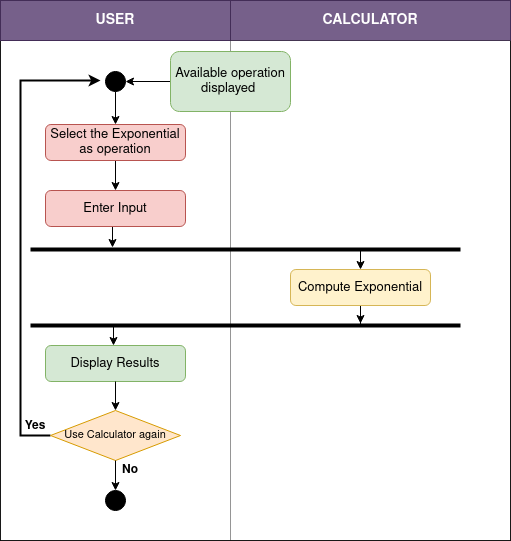

The diagram above was exported from draw.io. Its source (the exported page's mxGraphModel, read from the mxfile embedded in the PNG):
<mxGraphModel dx="1030" dy="568" grid="1" gridSize="10" guides="1" tooltips="1" connect="1" arrows="1" fold="1" page="1" pageScale="1" pageWidth="827" pageHeight="1169" math="0" shadow="0">
  <root>
    <mxCell id="0" />
    <mxCell id="1" parent="0" />
    <mxCell id="X6J6vo7QTmYWiPh1ibM0-2" value="" style="rounded=0;whiteSpace=wrap;html=1;container=1;" parent="1" vertex="1">
      <mxGeometry x="40" y="30" width="510" height="540" as="geometry" />
    </mxCell>
    <mxCell id="X6J6vo7QTmYWiPh1ibM0-6" value="" style="rounded=0;whiteSpace=wrap;html=1;opacity=25;" parent="X6J6vo7QTmYWiPh1ibM0-2" vertex="1">
      <mxGeometry y="40" width="230" height="500" as="geometry" />
    </mxCell>
    <mxCell id="X6J6vo7QTmYWiPh1ibM0-41" style="edgeStyle=orthogonalEdgeStyle;rounded=0;orthogonalLoop=1;jettySize=auto;html=1;entryX=0.435;entryY=0.08;entryDx=0;entryDy=0;entryPerimeter=0;exitX=0;exitY=0.5;exitDx=0;exitDy=0;strokeWidth=2;" parent="X6J6vo7QTmYWiPh1ibM0-2" source="X6J6vo7QTmYWiPh1ibM0-40" target="X6J6vo7QTmYWiPh1ibM0-6" edge="1">
      <mxGeometry relative="1" as="geometry">
        <Array as="points">
          <mxPoint x="20" y="435" />
          <mxPoint x="20" y="80" />
        </Array>
      </mxGeometry>
    </mxCell>
    <mxCell id="X6J6vo7QTmYWiPh1ibM0-40" value="&lt;font style=&quot;font-size: 11px&quot;&gt;Use Calculator again&lt;/font&gt;" style="rhombus;whiteSpace=wrap;html=1;fillColor=#ffe6cc;strokeColor=#d79b00;" parent="X6J6vo7QTmYWiPh1ibM0-2" vertex="1">
      <mxGeometry x="50" y="410" width="130" height="50" as="geometry" />
    </mxCell>
    <mxCell id="X6J6vo7QTmYWiPh1ibM0-43" value="&lt;b&gt;Yes&lt;/b&gt;" style="text;html=1;strokeColor=none;fillColor=none;align=center;verticalAlign=middle;whiteSpace=wrap;rounded=0;" parent="X6J6vo7QTmYWiPh1ibM0-2" vertex="1">
      <mxGeometry x="15" y="416" width="40" height="20" as="geometry" />
    </mxCell>
    <mxCell id="X6J6vo7QTmYWiPh1ibM0-46" value="&lt;b&gt;No&lt;/b&gt;" style="text;html=1;strokeColor=none;fillColor=none;align=center;verticalAlign=middle;whiteSpace=wrap;rounded=0;" parent="X6J6vo7QTmYWiPh1ibM0-2" vertex="1">
      <mxGeometry x="110" y="460" width="40" height="20" as="geometry" />
    </mxCell>
    <mxCell id="X6J6vo7QTmYWiPh1ibM0-47" value="" style="ellipse;whiteSpace=wrap;html=1;aspect=fixed;fillColor=#000000;" parent="X6J6vo7QTmYWiPh1ibM0-2" vertex="1">
      <mxGeometry x="105" y="490" width="20" height="20" as="geometry" />
    </mxCell>
    <mxCell id="X6J6vo7QTmYWiPh1ibM0-3" value="&lt;font style=&quot;font-size: 14px&quot;&gt;&lt;b&gt;USER&lt;/b&gt;&lt;/font&gt;" style="rounded=0;whiteSpace=wrap;html=1;fillColor=#76608a;strokeColor=#432D57;fontColor=#ffffff;" parent="1" vertex="1">
      <mxGeometry x="40" y="30" width="230" height="40" as="geometry" />
    </mxCell>
    <mxCell id="X6J6vo7QTmYWiPh1ibM0-4" value="&lt;font style=&quot;font-size: 14px&quot;&gt;&lt;b&gt;CALCULATOR&lt;/b&gt;&lt;/font&gt;" style="rounded=0;whiteSpace=wrap;html=1;fillColor=#76608a;strokeColor=#432D57;fontColor=#ffffff;" parent="1" vertex="1">
      <mxGeometry x="270" y="30" width="280" height="40" as="geometry" />
    </mxCell>
    <mxCell id="X6J6vo7QTmYWiPh1ibM0-7" value="" style="rounded=0;whiteSpace=wrap;html=1;opacity=25;" parent="1" vertex="1">
      <mxGeometry x="270" y="70" width="280" height="500" as="geometry" />
    </mxCell>
    <mxCell id="X6J6vo7QTmYWiPh1ibM0-21" style="edgeStyle=orthogonalEdgeStyle;rounded=0;orthogonalLoop=1;jettySize=auto;html=1;" parent="1" source="X6J6vo7QTmYWiPh1ibM0-14" target="X6J6vo7QTmYWiPh1ibM0-19" edge="1">
      <mxGeometry x="40" y="30" as="geometry" />
    </mxCell>
    <mxCell id="X6J6vo7QTmYWiPh1ibM0-14" value="" style="ellipse;whiteSpace=wrap;html=1;aspect=fixed;fillColor=#000000;" parent="1" vertex="1">
      <mxGeometry x="145" y="101" width="20" height="20" as="geometry" />
    </mxCell>
    <mxCell id="X6J6vo7QTmYWiPh1ibM0-18" style="edgeStyle=orthogonalEdgeStyle;rounded=0;orthogonalLoop=1;jettySize=auto;html=1;" parent="1" source="X6J6vo7QTmYWiPh1ibM0-15" target="X6J6vo7QTmYWiPh1ibM0-14" edge="1">
      <mxGeometry x="40" y="30" as="geometry" />
    </mxCell>
    <mxCell id="X6J6vo7QTmYWiPh1ibM0-15" value="&lt;font style=&quot;font-size: 13px&quot;&gt;Available operation displayed&amp;nbsp;&lt;/font&gt;" style="rounded=1;whiteSpace=wrap;html=1;fillColor=#d5e8d4;strokeColor=#82b366;" parent="1" vertex="1">
      <mxGeometry x="210" y="81" width="120" height="60" as="geometry" />
    </mxCell>
    <mxCell id="X6J6vo7QTmYWiPh1ibM0-24" style="edgeStyle=orthogonalEdgeStyle;rounded=0;orthogonalLoop=1;jettySize=auto;html=1;entryX=0.5;entryY=0;entryDx=0;entryDy=0;" parent="1" source="X6J6vo7QTmYWiPh1ibM0-19" target="X6J6vo7QTmYWiPh1ibM0-23" edge="1">
      <mxGeometry x="40" y="30" as="geometry" />
    </mxCell>
    <mxCell id="X6J6vo7QTmYWiPh1ibM0-19" value="&lt;font style=&quot;font-size: 13px&quot;&gt;Select the Exponential as operation&lt;/font&gt;" style="rounded=1;whiteSpace=wrap;html=1;fillColor=#f8cecc;strokeColor=#b85450;" parent="1" vertex="1">
      <mxGeometry x="85" y="154" width="140" height="36" as="geometry" />
    </mxCell>
    <mxCell id="X6J6vo7QTmYWiPh1ibM0-29" style="edgeStyle=orthogonalEdgeStyle;rounded=0;orthogonalLoop=1;jettySize=auto;html=1;" parent="1" edge="1">
      <mxGeometry x="52" y="30" as="geometry">
        <mxPoint x="152" y="255.9999999999999" as="sourcePoint" />
        <mxPoint x="152" y="277" as="targetPoint" />
        <Array as="points">
          <mxPoint x="152" y="277" />
          <mxPoint x="152" y="277" />
        </Array>
      </mxGeometry>
    </mxCell>
    <mxCell id="X6J6vo7QTmYWiPh1ibM0-23" value="&lt;font style=&quot;font-size: 13px&quot;&gt;Enter Input&lt;/font&gt;" style="rounded=1;whiteSpace=wrap;html=1;fillColor=#f8cecc;strokeColor=#b85450;" parent="1" vertex="1">
      <mxGeometry x="85" y="220" width="140" height="36" as="geometry" />
    </mxCell>
    <mxCell id="X6J6vo7QTmYWiPh1ibM0-26" value="" style="line;strokeWidth=4;html=1;perimeter=backbonePerimeter;points=[];outlineConnect=0;fillColor=#000000;" parent="1" vertex="1">
      <mxGeometry x="70" y="274" width="430" height="10" as="geometry" />
    </mxCell>
    <mxCell id="X6J6vo7QTmYWiPh1ibM0-31" style="edgeStyle=orthogonalEdgeStyle;rounded=0;orthogonalLoop=1;jettySize=auto;html=1;" parent="1" target="X6J6vo7QTmYWiPh1ibM0-30" edge="1">
      <mxGeometry x="40" y="30" as="geometry">
        <mxPoint x="400" y="280" as="sourcePoint" />
        <Array as="points">
          <mxPoint x="400" y="280" />
          <mxPoint x="400" y="280" />
        </Array>
      </mxGeometry>
    </mxCell>
    <mxCell id="X6J6vo7QTmYWiPh1ibM0-33" style="edgeStyle=orthogonalEdgeStyle;rounded=0;orthogonalLoop=1;jettySize=auto;html=1;" parent="1" source="X6J6vo7QTmYWiPh1ibM0-30" edge="1">
      <mxGeometry relative="1" as="geometry">
        <mxPoint x="400" y="353" as="targetPoint" />
      </mxGeometry>
    </mxCell>
    <mxCell id="X6J6vo7QTmYWiPh1ibM0-30" value="&lt;font style=&quot;font-size: 13px&quot;&gt;Compute &lt;/font&gt;&lt;font style=&quot;font-size: 13px&quot;&gt;Exponential&lt;/font&gt;" style="rounded=1;whiteSpace=wrap;html=1;fillColor=#fff2cc;strokeColor=#d6b656;" parent="1" vertex="1">
      <mxGeometry x="330" y="299" width="140" height="36" as="geometry" />
    </mxCell>
    <mxCell id="X6J6vo7QTmYWiPh1ibM0-32" value="" style="line;strokeWidth=4;html=1;perimeter=backbonePerimeter;points=[];outlineConnect=0;fillColor=#000000;" parent="1" vertex="1">
      <mxGeometry x="70" y="350" width="430" height="10" as="geometry" />
    </mxCell>
    <mxCell id="X6J6vo7QTmYWiPh1ibM0-34" value="&lt;font style=&quot;font-size: 13px&quot;&gt;Display Results&lt;/font&gt;" style="rounded=1;whiteSpace=wrap;html=1;fillColor=#d5e8d4;strokeColor=#82b366;" parent="1" vertex="1">
      <mxGeometry x="85" y="375" width="140" height="36" as="geometry" />
    </mxCell>
    <mxCell id="X6J6vo7QTmYWiPh1ibM0-39" style="edgeStyle=orthogonalEdgeStyle;rounded=0;orthogonalLoop=1;jettySize=auto;html=1;" parent="1" edge="1">
      <mxGeometry x="53" y="128" as="geometry">
        <mxPoint x="153" y="354" as="sourcePoint" />
        <mxPoint x="153" y="375" as="targetPoint" />
        <Array as="points">
          <mxPoint x="153" y="375" />
          <mxPoint x="153" y="375" />
        </Array>
      </mxGeometry>
    </mxCell>
    <mxCell id="X6J6vo7QTmYWiPh1ibM0-42" style="edgeStyle=orthogonalEdgeStyle;rounded=0;orthogonalLoop=1;jettySize=auto;html=1;exitX=0.5;exitY=1;exitDx=0;exitDy=0;" parent="1" source="X6J6vo7QTmYWiPh1ibM0-34" target="X6J6vo7QTmYWiPh1ibM0-40" edge="1">
      <mxGeometry relative="1" as="geometry" />
    </mxCell>
    <mxCell id="X6J6vo7QTmYWiPh1ibM0-44" style="edgeStyle=orthogonalEdgeStyle;rounded=0;orthogonalLoop=1;jettySize=auto;html=1;" parent="1" source="X6J6vo7QTmYWiPh1ibM0-40" edge="1">
      <mxGeometry relative="1" as="geometry">
        <mxPoint x="155" y="520" as="targetPoint" />
      </mxGeometry>
    </mxCell>
  </root>
</mxGraphModel>